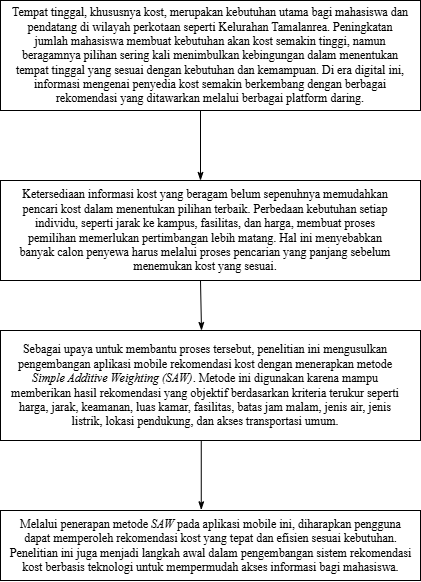

The diagram above was exported from draw.io. Its source (the exported page's mxGraphModel, read from the mxfile embedded in the PNG):
<mxGraphModel dx="744" dy="447" grid="1" gridSize="10" guides="1" tooltips="1" connect="1" arrows="1" fold="1" page="1" pageScale="1" pageWidth="850" pageHeight="1100" math="0" shadow="0">
  <root>
    <mxCell id="0" />
    <mxCell id="1" parent="0" />
    <mxCell id="uVnt7aT8KqtYSoZiXOol-1" value="" style="rounded=0;whiteSpace=wrap;html=1;" parent="1" vertex="1">
      <mxGeometry x="220" y="70" width="420" height="110" as="geometry" />
    </mxCell>
    <mxCell id="uVnt7aT8KqtYSoZiXOol-2" value="&lt;font face=&quot;Times New Roman&quot;&gt;Tempat tinggal, khususnya kost, merupakan kebutuhan utama bagi mahasiswa dan pendatang di wilayah perkotaan seperti Kelurahan Tamalanrea. Peningkatan jumlah mahasiswa membuat kebutuhan akan kost semakin tinggi, namun beragamnya pilihan sering kali menimbulkan kebingungan dalam menentukan tempat tinggal yang sesuai dengan kebutuhan dan kemampuan. Di era digital ini, informasi mengenai penyedia kost semakin berkembang dengan berbagai rekomendasi yang ditawarkan melalui berbagai platform daring.&lt;/font&gt;" style="text;html=1;whiteSpace=wrap;strokeColor=none;fillColor=none;align=center;verticalAlign=middle;rounded=0;" parent="1" vertex="1">
      <mxGeometry x="230" y="110" width="400" height="30" as="geometry" />
    </mxCell>
    <mxCell id="uVnt7aT8KqtYSoZiXOol-4" value="" style="rounded=0;whiteSpace=wrap;html=1;" parent="1" vertex="1">
      <mxGeometry x="220" y="250" width="420" height="100" as="geometry" />
    </mxCell>
    <mxCell id="uVnt7aT8KqtYSoZiXOol-6" value="&lt;font face=&quot;Times New Roman&quot;&gt;Ketersediaan informasi kost yang beragam belum sepenuhnya memudahkan pencari kost dalam menentukan pilihan terbaik. Perbedaan kebutuhan setiap individu, seperti jarak ke kampus, fasilitas, dan harga, membuat proses pemilihan memerlukan pertimbangan lebih matang. Hal ini menyebabkan banyak calon penyewa harus melalui proses pencarian yang panjang sebelum menemukan kost yang sesuai.&lt;/font&gt;" style="text;html=1;whiteSpace=wrap;strokeColor=none;fillColor=none;align=center;verticalAlign=middle;rounded=0;" parent="1" vertex="1">
      <mxGeometry x="230" y="270" width="390" height="60" as="geometry" />
    </mxCell>
    <mxCell id="uVnt7aT8KqtYSoZiXOol-7" value="" style="rounded=0;whiteSpace=wrap;html=1;" parent="1" vertex="1">
      <mxGeometry x="220" y="400" width="420" height="110" as="geometry" />
    </mxCell>
    <mxCell id="uVnt7aT8KqtYSoZiXOol-8" value="&lt;font face=&quot;Times New Roman&quot;&gt;Sebagai upaya untuk membantu proses tersebut, penelitian ini mengusulkan pengembangan aplikasi mobile rekomendasi kost dengan menerapkan metode &lt;i&gt;Simple Additive Weighting (SAW)&lt;/i&gt;. Metode ini digunakan karena mampu memberikan hasil rekomendasi yang objektif berdasarkan kriteria terukur seperti harga, jarak, keamanan, luas kamar, fasilitas, batas jam malam, jenis air, jenis listrik, lokasi pendukung, dan akses transportasi umum.&lt;/font&gt;" style="text;html=1;whiteSpace=wrap;strokeColor=none;fillColor=none;align=center;verticalAlign=middle;rounded=0;" parent="1" vertex="1">
      <mxGeometry x="225" y="420" width="400" height="70" as="geometry" />
    </mxCell>
    <mxCell id="uVnt7aT8KqtYSoZiXOol-9" value="" style="rounded=0;whiteSpace=wrap;html=1;" parent="1" vertex="1">
      <mxGeometry x="220" y="580" width="420" height="70" as="geometry" />
    </mxCell>
    <mxCell id="uVnt7aT8KqtYSoZiXOol-10" value="&lt;font face=&quot;Times New Roman&quot;&gt;Melalui penerapan metode &lt;i&gt;SAW&lt;/i&gt; pada aplikasi mobile ini, diharapkan pengguna dapat memperoleh rekomendasi kost yang tepat dan efisien sesuai kebutuhan. Penelitian ini juga menjadi langkah awal dalam pengembangan sistem rekomendasi kost berbasis teknologi untuk mempermudah akses informasi bagi mahasiswa.&lt;/font&gt;" style="text;html=1;whiteSpace=wrap;strokeColor=none;fillColor=none;align=center;verticalAlign=middle;rounded=0;" parent="1" vertex="1">
      <mxGeometry x="227.5" y="585" width="405" height="60" as="geometry" />
    </mxCell>
    <mxCell id="uVnt7aT8KqtYSoZiXOol-12" value="" style="endArrow=none;html=1;rounded=0;startArrow=classicThin;startFill=1;" parent="1" edge="1">
      <mxGeometry width="50" height="50" relative="1" as="geometry">
        <mxPoint x="420" y="250" as="sourcePoint" />
        <mxPoint x="420" y="180" as="targetPoint" />
      </mxGeometry>
    </mxCell>
    <mxCell id="uVnt7aT8KqtYSoZiXOol-14" value="" style="endArrow=none;html=1;rounded=0;entryX=0.478;entryY=1.007;entryDx=0;entryDy=0;entryPerimeter=0;exitX=0.478;exitY=-0.01;exitDx=0;exitDy=0;exitPerimeter=0;startArrow=classicThin;startFill=1;" parent="1" source="uVnt7aT8KqtYSoZiXOol-9" target="uVnt7aT8KqtYSoZiXOol-7" edge="1">
      <mxGeometry width="50" height="50" relative="1" as="geometry">
        <mxPoint x="130" y="310" as="sourcePoint" />
        <mxPoint x="120" y="350" as="targetPoint" />
      </mxGeometry>
    </mxCell>
    <mxCell id="uVnt7aT8KqtYSoZiXOol-15" value="" style="endArrow=none;html=1;rounded=0;startArrow=classicThin;startFill=1;" parent="1" edge="1">
      <mxGeometry width="50" height="50" relative="1" as="geometry">
        <mxPoint x="421" y="400" as="sourcePoint" />
        <mxPoint x="420" y="350" as="targetPoint" />
      </mxGeometry>
    </mxCell>
  </root>
</mxGraphModel>